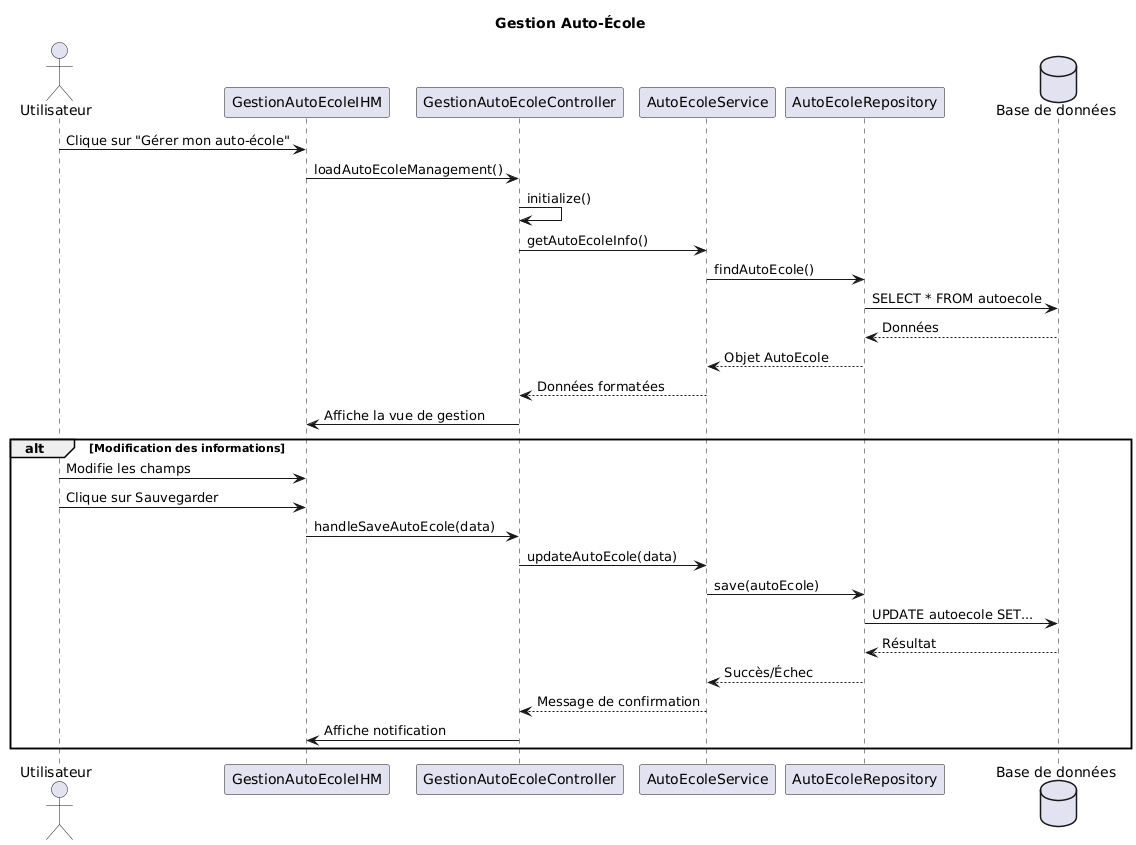

The diagram above was rendered by PlantUML. Its source (embedded in the PNG):
@startuml
title Gestion Auto-École
actor Utilisateur
participant "GestionAutoEcoleIHM" as IHM
participant "GestionAutoEcoleController" as Controller
participant "AutoEcoleService" as Service
participant "AutoEcoleRepository" as Repository
database "Base de données" as DB

Utilisateur -> IHM : Clique sur "Gérer mon auto-école"
IHM -> Controller : loadAutoEcoleManagement()
Controller -> Controller : initialize()

Controller -> Service : getAutoEcoleInfo()
Service -> Repository : findAutoEcole()
Repository -> DB : SELECT * FROM autoecole
DB --> Repository : Données
Repository --> Service : Objet AutoEcole
Service --> Controller : Données formatées
Controller -> IHM : Affiche la vue de gestion

alt Modification des informations
    Utilisateur -> IHM : Modifie les champs
    Utilisateur -> IHM : Clique sur Sauvegarder
    IHM -> Controller : handleSaveAutoEcole(data)
    Controller -> Service : updateAutoEcole(data)
    Service -> Repository : save(autoEcole)
    Repository -> DB : UPDATE autoecole SET...
    DB --> Repository : Résultat
    Repository --> Service : Succès/Échec
    Service --> Controller : Message de confirmation
    Controller -> IHM : Affiche notification
end
@enduml